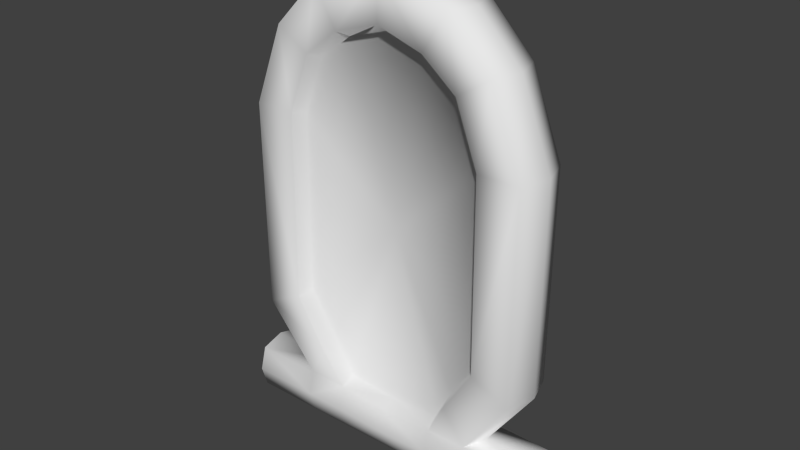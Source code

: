 # Source: mirror1.blend  (saved by Blender 2.73.0; exported with 4.5.12 LTS)
import bpy
from mathutils import Matrix  # noqa: F401  (used for matrix-valued properties, if any)

bpy.ops.wm.read_factory_settings(use_empty=True)
scene = bpy.context.scene
scene.name = 'Scene'

# ---- collections
col_collection_1 = bpy.data.collections.new('Collection 1'); scene.collection.children.link(col_collection_1)

# ---- world
world_world = bpy.data.worlds.new('World'); scene.world = world_world
world_world.color = (0.05088, 0.05088, 0.05088)
world_world.use_sun_shadow = False
world_world.sun_shadow_jitter_overblur = 0.0
world_world.cycles.sampling_method = 'MANUAL'
world_world.cycles.sample_map_resolution = 256

# ---- meshes
me_cube_002 = bpy.data.meshes.new('Cube.002')
me_cube_002.from_pydata([(1.796, -0.444, 0.1238), (3.133, -0.444, 0.1238), (1.801, -0.444, 0.9835), (3.133, -0.444, 0.9813), (1.026, -0.444, 0.1238), (1.026, -0.444, 0.9813), (1.411, -0.55, 1.707), (2.726, -0.55, 2.284), (1.987, -0.55, 2.635), (2.755, -0.55, 6.297), (1.959, -0.55, 6.295), (2.162, -0.55, 7.833), (1.533, -0.55, 7.427), (1.322, -0.55, 8.695), (0.8776, -0.55, 7.954), (0.9919, -0.1983, 1.136), (1.359, -0.2429, 1.829), (1.924, -0.2429, 2.717), (1.897, -0.2429, 6.218), (1.486, -0.2429, 7.301), (0.8495, -0.2429, 7.805), (1.798, -0.5653, 0.5341), (3.133, -0.5653, 0.5331), (1.026, -0.5653, 0.5331), (-1.796, -0.444, 0.1238), (-3.133, -0.444, 0.1238), (-1.801, -0.444, 0.9835), (-3.133, -0.444, 0.9813), (-1.026, -0.444, 0.1238), (-1.026, -0.444, 0.9813), (9.78e-09, -0.474, 0.165), (9.78e-09, -0.474, 0.9413), (-1.411, -0.55, 1.707), (-2.726, -0.55, 2.284), (-1.987, -0.55, 2.635), (-2.755, -0.55, 6.297), (-1.959, -0.55, 6.295), (-2.162, -0.55, 7.833), (-1.533, -0.55, 7.427), (-1.322, -0.55, 8.695), (-0.8776, -0.55, 7.954), (9.78e-09, -0.55, 9.075), (9.78e-09, -0.55, 8.231), (-0.9919, -0.1983, 1.136), (9.78e-09, -0.2079, 1.081), (-1.359, -0.2429, 1.829), (-1.924, -0.2429, 2.717), (-1.897, -0.2429, 6.218), (-1.486, -0.2429, 7.301), (-0.8495, -0.2429, 7.805), (9.78e-09, -0.2429, 8.07), (9.78e-09, -0.1298, 4.526), (-1.798, -0.5653, 0.5341), (-3.133, -0.5653, 0.5331), (-1.026, -0.5653, 0.5331), (9.78e-09, -0.5953, 0.5355), (1.796, 0.444, 0.1238), (3.133, 0.444, 0.1238), (1.801, 0.444, 0.9835), (3.133, 0.444, 0.9813), (3.561, 3.14e-08, 0.5526), (1.026, 0.444, 0.1238), (1.026, 0.444, 0.9813), (1.411, 0.55, 1.707), (2.726, 0.55, 2.284), (1.987, 0.55, 2.635), (2.755, 0.55, 6.297), (1.959, 0.55, 6.295), (2.162, 0.55, 7.833), (1.533, 0.55, 7.427), (1.322, 0.55, 8.695), (0.8776, 0.55, 7.954), (0.9919, 0.1983, 1.136), (1.359, 0.2429, 1.829), (1.924, 0.2429, 2.717), (1.897, 0.2429, 6.218), (1.486, 0.2429, 7.301), (0.8495, 0.2429, 7.805), (1.978, 3.14e-08, 0.9835), (3.133, 3.14e-08, 1.109), (2.903, 3.14e-08, 2.284), (2.932, 3.14e-08, 6.297), (2.339, 3.14e-08, 7.833), (1.499, 3.14e-08, 8.695), (1.796, 3.14e-08, -0.004591), (3.133, 3.14e-08, -0.05273), (1.026, 3.14e-08, -0.004591), (1.798, 0.5653, 0.5341), (3.133, 0.5653, 0.5331), (1.026, 0.5653, 0.5331), (-1.796, 0.444, 0.1238), (-3.133, 0.444, 0.1238), (-1.801, 0.444, 0.9835), (-3.133, 0.444, 0.9813), (-3.561, 3.14e-08, 0.5526), (-1.026, 0.444, 0.1238), (-1.026, 0.444, 0.9813), (9.78e-09, 0.474, 0.165), (9.78e-09, 0.474, 0.9413), (-1.411, 0.55, 1.707), (-2.726, 0.55, 2.284), (-1.987, 0.55, 2.635), (-2.755, 0.55, 6.297), (-1.959, 0.55, 6.295), (-2.162, 0.55, 7.833), (-1.533, 0.55, 7.427), (-1.322, 0.55, 8.695), (-0.8776, 0.55, 7.954), (9.78e-09, 0.55, 9.075), (9.78e-09, 0.55, 8.231), (-0.9919, 0.1983, 1.136), (9.78e-09, 0.2079, 1.081), (-1.359, 0.2429, 1.829), (-1.924, 0.2429, 2.717), (-1.897, 0.2429, 6.218), (-1.486, 0.2429, 7.301), (-0.8495, 0.2429, 7.805), (9.78e-09, 0.2429, 8.07), (9.78e-09, 0.1298, 4.526), (-1.978, 3.14e-08, 0.9835), (-3.133, 3.14e-08, 1.109), (-2.903, 3.14e-08, 2.284), (-2.932, 3.14e-08, 6.297), (-2.339, 3.14e-08, 7.833), (-1.499, 3.14e-08, 8.695), (9.78e-09, 3.14e-08, 9.195), (-1.796, 3.14e-08, -0.004591), (-3.133, 3.14e-08, -0.05273), (-1.026, 3.14e-08, -0.004591), (9.78e-09, 3.14e-08, 0.04881), (-1.798, 0.5653, 0.5341), (-3.133, 0.5653, 0.5331), (-1.026, 0.5653, 0.5331), (9.78e-09, 0.5953, 0.5355)], [], [(84, 0, 4, 86), (22, 21, 0, 1), (22, 1, 60), (79, 3, 60), (86, 4, 30, 129), (21, 2, 5, 23), (23, 5, 31, 55), (15, 5, 6, 16), (8, 7, 9, 10), (16, 6, 8, 17), (10, 9, 11, 12), (17, 8, 10, 18), (12, 11, 13, 14), (18, 10, 12, 19), (14, 13, 41, 42), (19, 12, 14, 20), (20, 14, 42, 50), (5, 2, 6), (6, 2, 7, 8), (5, 15, 44, 31), (18, 19, 51), (16, 17, 51), (44, 15, 51), (20, 50, 51), (15, 16, 51), (17, 18, 51), (19, 20, 51), (13, 83, 125, 41), (11, 82, 83, 13), (9, 81, 82, 11), (7, 80, 81, 9), (2, 78, 80, 7), (3, 79, 78, 2), (0, 84, 85, 1), (1, 85, 60), (4, 23, 55, 30), (0, 21, 23, 4), (3, 2, 21, 22), (3, 22, 60), (126, 128, 28, 24), (53, 25, 24, 52), (53, 94, 25), (120, 94, 27), (128, 129, 30, 28), (52, 54, 29, 26), (54, 55, 31, 29), (43, 45, 32, 29), (34, 36, 35, 33), (45, 46, 34, 32), (36, 38, 37, 35), (46, 47, 36, 34), (38, 40, 39, 37), (47, 48, 38, 36), (40, 42, 41, 39), (48, 49, 40, 38), (49, 50, 42, 40), (29, 32, 26), (32, 34, 33, 26), (29, 31, 44, 43), (47, 51, 48), (45, 51, 46), (44, 51, 43), (49, 51, 50), (43, 51, 45), (46, 51, 47), (48, 51, 49), (39, 41, 125, 124), (37, 39, 124, 123), (35, 37, 123, 122), (33, 35, 122, 121), (26, 33, 121, 119), (27, 26, 119, 120), (24, 25, 127, 126), (25, 94, 127), (28, 30, 55, 54), (24, 28, 54, 52), (27, 53, 52, 26), (27, 94, 53), (84, 86, 61, 56), (88, 57, 56, 87), (88, 60, 57), (79, 60, 59), (86, 129, 97, 61), (87, 89, 62, 58), (89, 133, 98, 62), (72, 73, 63, 62), (65, 67, 66, 64), (73, 74, 65, 63), (67, 69, 68, 66), (74, 75, 67, 65), (69, 71, 70, 68), (75, 76, 69, 67), (71, 109, 108, 70), (76, 77, 71, 69), (77, 117, 109, 71), (62, 63, 58), (63, 65, 64, 58), (62, 98, 111, 72), (75, 118, 76), (73, 118, 74), (111, 118, 72), (77, 118, 117), (72, 118, 73), (74, 118, 75), (76, 118, 77), (70, 108, 125, 83), (68, 70, 83, 82), (66, 68, 82, 81), (64, 66, 81, 80), (58, 64, 80, 78), (59, 58, 78, 79), (56, 57, 85, 84), (57, 60, 85), (61, 97, 133, 89), (56, 61, 89, 87), (59, 88, 87, 58), (59, 60, 88), (126, 90, 95, 128), (131, 130, 90, 91), (131, 91, 94), (120, 93, 94), (128, 95, 97, 129), (130, 92, 96, 132), (132, 96, 98, 133), (110, 96, 99, 112), (101, 100, 102, 103), (112, 99, 101, 113), (103, 102, 104, 105), (113, 101, 103, 114), (105, 104, 106, 107), (114, 103, 105, 115), (107, 106, 108, 109), (115, 105, 107, 116), (116, 107, 109, 117), (96, 92, 99), (99, 92, 100, 101), (96, 110, 111, 98), (114, 115, 118), (112, 113, 118), (111, 110, 118), (116, 117, 118), (110, 112, 118), (113, 114, 118), (115, 116, 118), (106, 124, 125, 108), (104, 123, 124, 106), (102, 122, 123, 104), (100, 121, 122, 102), (92, 119, 121, 100), (93, 120, 119, 92), (90, 126, 127, 91), (91, 127, 94), (95, 132, 133, 97), (90, 130, 132, 95), (93, 92, 130, 131), (93, 131, 94)])
me_cube_002.polygons.foreach_set('use_smooth', [True] * 156)
_uv = me_cube_002.uv_layers.new(name='UVMap')
_uv.uv.foreach_set('vector', [0.6972, 0.3044, 0.7511, 0.2779, 0.7996, 0.3683, 0.7461, 0.3972, 0.7238, 0.1257, 0.8003, 0.2508, 0.7511, 0.2779, 0.6863, 0.1445, 0.7238, 0.1257, 0.6863, 0.1445, 0.6807, 0.05541, 0.7807, 0.04945, 0.7581, 0.09751, 0.6807, 0.05541, 0.7461, 0.3972, 0.7996, 0.3683, 0.87, 0.485, 0.8166, 0.5144, 0.8003, 0.2508, 0.8526, 0.2182, 0.9052, 0.3096, 0.8504, 0.3407, 0.8504, 0.3407, 0.9052, 0.3096, 0.9667, 0.4316, 0.9166, 0.4598, 0.7253, 0.8688, 0.7122, 0.9029, 0.6348, 0.8395, 0.6535, 0.805, 0.5313, 0.7553, 0.4715, 0.8306, 0.205, 0.4492, 0.276, 0.3899, 0.6535, 0.805, 0.6348, 0.8395, 0.5313, 0.7553, 0.5546, 0.7236, 0.276, 0.3899, 0.205, 0.4492, 0.1325, 0.2817, 0.2138, 0.2563, 0.5546, 0.7236, 0.5313, 0.7553, 0.276, 0.3899, 0.313, 0.3774, 0.2138, 0.2563, 0.1325, 0.2817, 0.1109, 0.1588, 0.2018, 0.1563, 0.313, 0.3774, 0.276, 0.3899, 0.2138, 0.2563, 0.2533, 0.2534, 0.2018, 0.1563, 0.1109, 0.1588, 0.1267, 0.01324, 0.2152, 0.05313, 0.2533, 0.2534, 0.2138, 0.2563, 0.2018, 0.1563, 0.2404, 0.1611, 0.2404, 0.1611, 0.2018, 0.1563, 0.2152, 0.05313, 0.2514, 0.06401, 0.7122, 0.9029, 0.6221, 0.9406, 0.6348, 0.8395, 0.6348, 0.8395, 0.6221, 0.9406, 0.4715, 0.8306, 0.5313, 0.7553, 0.7122, 0.9029, 0.7253, 0.8688, 0.8406, 0.9027, 0.8323, 0.9393, 0.6098, 0.7578, 0.7418, 0.8559, 0.706, 0.4115, 0.3387, 0.1919, 0.339, 0.3412, 0.706, 0.4115, 0.4405, 0.0006994, 0.3299, 0.08065, 0.706, 0.4115, 0.8564, 0.8677, 0.9766, 0.8357, 0.706, 0.4115, 0.3299, 0.08065, 0.3387, 0.1919, 0.706, 0.4115, 0.339, 0.3412, 0.6098, 0.7578, 0.706, 0.4115, 0.7418, 0.8559, 0.8564, 0.8677, 0.706, 0.4115, 0.1109, 0.1588, 0.05207, 0.1779, 0.0639, 0.00427, 0.1267, 0.01324, 0.1325, 0.2817, 0.07606, 0.3103, 0.05207, 0.1779, 0.1109, 0.1588, 0.205, 0.4492, 0.1502, 0.4837, 0.07606, 0.3103, 0.1325, 0.2817, 0.4715, 0.8306, 0.4197, 0.8739, 0.1502, 0.4837, 0.205, 0.4492, 0.6221, 0.9406, 0.5798, 0.9819, 0.4197, 0.8739, 0.4715, 0.8306, 0.7581, 0.09751, 0.7807, 0.04945, 0.8834, 0.1608, 0.8526, 0.2182, 0.7511, 0.2779, 0.6972, 0.3044, 0.6313, 0.1473, 0.6863, 0.1445, 0.6863, 0.1445, 0.6313, 0.1473, 0.6807, 0.05541, 0.7996, 0.3683, 0.8504, 0.3407, 0.9166, 0.4598, 0.87, 0.485, 0.7511, 0.2779, 0.8003, 0.2508, 0.8504, 0.3407, 0.7996, 0.3683, 0.7581, 0.09751, 0.8526, 0.2182, 0.8003, 0.2508, 0.7238, 0.1257, 0.7581, 0.09751, 0.7238, 0.1257, 0.6807, 0.05541, 0.6972, 0.3044, 0.7461, 0.3972, 0.7996, 0.3683, 0.7511, 0.2779, 0.7238, 0.1257, 0.6863, 0.1445, 0.7511, 0.2779, 0.8003, 0.2508, 0.7238, 0.1257, 0.6807, 0.05541, 0.6863, 0.1445, 0.7807, 0.04945, 0.6807, 0.05541, 0.7581, 0.09751, 0.7461, 0.3972, 0.8166, 0.5144, 0.87, 0.485, 0.7996, 0.3683, 0.8003, 0.2508, 0.8504, 0.3407, 0.9052, 0.3096, 0.8526, 0.2182, 0.8504, 0.3407, 0.9166, 0.4598, 0.9667, 0.4316, 0.9052, 0.3096, 0.7253, 0.8688, 0.6535, 0.805, 0.6348, 0.8395, 0.7122, 0.9029, 0.5313, 0.7553, 0.276, 0.3899, 0.205, 0.4492, 0.4715, 0.8306, 0.6535, 0.805, 0.5546, 0.7236, 0.5313, 0.7553, 0.6348, 0.8395, 0.276, 0.3899, 0.2138, 0.2563, 0.1325, 0.2817, 0.205, 0.4492, 0.5546, 0.7236, 0.313, 0.3774, 0.276, 0.3899, 0.5313, 0.7553, 0.2138, 0.2563, 0.2018, 0.1563, 0.1109, 0.1588, 0.1325, 0.2817, 0.313, 0.3774, 0.2533, 0.2534, 0.2138, 0.2563, 0.276, 0.3899, 0.2018, 0.1563, 0.2152, 0.05313, 0.1267, 0.01324, 0.1109, 0.1588, 0.2533, 0.2534, 0.2404, 0.1611, 0.2018, 0.1563, 0.2138, 0.2563, 0.2404, 0.1611, 0.2514, 0.06401, 0.2152, 0.05313, 0.2018, 0.1563, 0.7122, 0.9029, 0.6348, 0.8395, 0.6221, 0.9406, 0.6348, 0.8395, 0.5313, 0.7553, 0.4715, 0.8306, 0.6221, 0.9406, 0.7122, 0.9029, 0.8323, 0.9393, 0.8406, 0.9027, 0.7253, 0.8688, 0.6098, 0.7578, 0.706, 0.4115, 0.7418, 0.8559, 0.3387, 0.1919, 0.706, 0.4115, 0.339, 0.3412, 0.4405, 0.0006994, 0.706, 0.4115, 0.3299, 0.08065, 0.8564, 0.8677, 0.706, 0.4115, 0.9766, 0.8357, 0.3299, 0.08065, 0.706, 0.4115, 0.3387, 0.1919, 0.339, 0.3412, 0.706, 0.4115, 0.6098, 0.7578, 0.7418, 0.8559, 0.706, 0.4115, 0.8564, 0.8677, 0.1109, 0.1588, 0.1267, 0.01324, 0.0639, 0.00427, 0.05207, 0.1779, 0.1325, 0.2817, 0.1109, 0.1588, 0.05207, 0.1779, 0.07606, 0.3103, 0.205, 0.4492, 0.1325, 0.2817, 0.07606, 0.3103, 0.1502, 0.4837, 0.4715, 0.8306, 0.205, 0.4492, 0.1502, 0.4837, 0.4197, 0.8739, 0.6221, 0.9406, 0.4715, 0.8306, 0.4197, 0.8739, 0.5798, 0.9819, 0.7581, 0.09751, 0.8526, 0.2182, 0.8834, 0.1608, 0.7807, 0.04945, 0.7511, 0.2779, 0.6863, 0.1445, 0.6313, 0.1473, 0.6972, 0.3044, 0.6863, 0.1445, 0.6807, 0.05541, 0.6313, 0.1473, 0.7996, 0.3683, 0.87, 0.485, 0.9166, 0.4598, 0.8504, 0.3407, 0.7511, 0.2779, 0.7996, 0.3683, 0.8504, 0.3407, 0.8003, 0.2508, 0.7581, 0.09751, 0.7238, 0.1257, 0.8003, 0.2508, 0.8526, 0.2182, 0.7581, 0.09751, 0.6807, 0.05541, 0.7238, 0.1257, 0.6972, 0.3044, 0.7461, 0.3972, 0.7996, 0.3683, 0.7511, 0.2779, 0.7238, 0.1257, 0.6863, 0.1445, 0.7511, 0.2779, 0.8003, 0.2508, 0.7238, 0.1257, 0.6807, 0.05541, 0.6863, 0.1445, 0.7807, 0.04945, 0.6807, 0.05541, 0.7581, 0.09751, 0.7461, 0.3972, 0.8166, 0.5144, 0.87, 0.485, 0.7996, 0.3683, 0.8003, 0.2508, 0.8504, 0.3407, 0.9052, 0.3096, 0.8526, 0.2182, 0.8504, 0.3407, 0.9166, 0.4598, 0.9667, 0.4316, 0.9052, 0.3096, 0.7253, 0.8688, 0.6535, 0.805, 0.6348, 0.8395, 0.7122, 0.9029, 0.5313, 0.7553, 0.276, 0.3899, 0.205, 0.4492, 0.4715, 0.8306, 0.6535, 0.805, 0.5546, 0.7236, 0.5313, 0.7553, 0.6348, 0.8395, 0.276, 0.3899, 0.2138, 0.2563, 0.1325, 0.2817, 0.205, 0.4492, 0.5546, 0.7236, 0.313, 0.3774, 0.276, 0.3899, 0.5313, 0.7553, 0.2138, 0.2563, 0.2018, 0.1563, 0.1109, 0.1588, 0.1325, 0.2817, 0.313, 0.3774, 0.2533, 0.2534, 0.2138, 0.2563, 0.276, 0.3899, 0.2018, 0.1563, 0.2152, 0.05313, 0.1267, 0.01324, 0.1109, 0.1588, 0.2533, 0.2534, 0.2404, 0.1611, 0.2018, 0.1563, 0.2138, 0.2563, 0.2404, 0.1611, 0.2514, 0.06401, 0.2152, 0.05313, 0.2018, 0.1563, 0.7122, 0.9029, 0.6348, 0.8395, 0.6221, 0.9406, 0.6348, 0.8395, 0.5313, 0.7553, 0.4715, 0.8306, 0.6221, 0.9406, 0.7122, 0.9029, 0.8323, 0.9393, 0.8406, 0.9027, 0.7253, 0.8688, 0.6098, 0.7578, 0.706, 0.4115, 0.7418, 0.8559, 0.3387, 0.1919, 0.706, 0.4115, 0.339, 0.3412, 0.4405, 0.0006994, 0.706, 0.4115, 0.3299, 0.08065, 0.8564, 0.8677, 0.706, 0.4115, 0.9766, 0.8357, 0.3299, 0.08065, 0.706, 0.4115, 0.3387, 0.1919, 0.339, 0.3412, 0.706, 0.4115, 0.6098, 0.7578, 0.7418, 0.8559, 0.706, 0.4115, 0.8564, 0.8677, 0.1109, 0.1588, 0.1267, 0.01324, 0.0639, 0.00427, 0.05207, 0.1779, 0.1325, 0.2817, 0.1109, 0.1588, 0.05207, 0.1779, 0.07606, 0.3103, 0.205, 0.4492, 0.1325, 0.2817, 0.07606, 0.3103, 0.1502, 0.4837, 0.4715, 0.8306, 0.205, 0.4492, 0.1502, 0.4837, 0.4197, 0.8739, 0.6221, 0.9406, 0.4715, 0.8306, 0.4197, 0.8739, 0.5798, 0.9819, 0.7581, 0.09751, 0.8526, 0.2182, 0.8834, 0.1608, 0.7807, 0.04945, 0.7511, 0.2779, 0.6863, 0.1445, 0.6313, 0.1473, 0.6972, 0.3044, 0.6863, 0.1445, 0.6807, 0.05541, 0.6313, 0.1473, 0.7996, 0.3683, 0.87, 0.485, 0.9166, 0.4598, 0.8504, 0.3407, 0.7511, 0.2779, 0.7996, 0.3683, 0.8504, 0.3407, 0.8003, 0.2508, 0.7581, 0.09751, 0.7238, 0.1257, 0.8003, 0.2508, 0.8526, 0.2182, 0.7581, 0.09751, 0.6807, 0.05541, 0.7238, 0.1257, 0.6972, 0.3044, 0.7511, 0.2779, 0.7996, 0.3683, 0.7461, 0.3972, 0.7238, 0.1257, 0.8003, 0.2508, 0.7511, 0.2779, 0.6863, 0.1445, 0.7238, 0.1257, 0.6863, 0.1445, 0.6807, 0.05541, 0.7807, 0.04945, 0.7581, 0.09751, 0.6807, 0.05541, 0.7461, 0.3972, 0.7996, 0.3683, 0.87, 0.485, 0.8166, 0.5144, 0.8003, 0.2508, 0.8526, 0.2182, 0.9052, 0.3096, 0.8504, 0.3407, 0.8504, 0.3407, 0.9052, 0.3096, 0.9667, 0.4316, 0.9166, 0.4598, 0.7253, 0.8688, 0.7122, 0.9029, 0.6348, 0.8395, 0.6535, 0.805, 0.5313, 0.7553, 0.4715, 0.8306, 0.205, 0.4492, 0.276, 0.3899, 0.6535, 0.805, 0.6348, 0.8395, 0.5313, 0.7553, 0.5546, 0.7236, 0.276, 0.3899, 0.205, 0.4492, 0.1325, 0.2817, 0.2138, 0.2563, 0.5546, 0.7236, 0.5313, 0.7553, 0.276, 0.3899, 0.313, 0.3774, 0.2138, 0.2563, 0.1325, 0.2817, 0.1109, 0.1588, 0.2018, 0.1563, 0.313, 0.3774, 0.276, 0.3899, 0.2138, 0.2563, 0.2533, 0.2534, 0.2018, 0.1563, 0.1109, 0.1588, 0.1267, 0.01324, 0.2152, 0.05313, 0.2533, 0.2534, 0.2138, 0.2563, 0.2018, 0.1563, 0.2404, 0.1611, 0.2404, 0.1611, 0.2018, 0.1563, 0.2152, 0.05313, 0.2514, 0.06401, 0.7122, 0.9029, 0.6221, 0.9406, 0.6348, 0.8395, 0.6348, 0.8395, 0.6221, 0.9406, 0.4715, 0.8306, 0.5313, 0.7553, 0.7122, 0.9029, 0.7253, 0.8688, 0.8406, 0.9027, 0.8323, 0.9393, 0.6098, 0.7578, 0.7418, 0.8559, 0.706, 0.4115, 0.3387, 0.1919, 0.339, 0.3412, 0.706, 0.4115, 0.4405, 0.0006994, 0.3299, 0.08065, 0.706, 0.4115, 0.8564, 0.8677, 0.9766, 0.8357, 0.706, 0.4115, 0.3299, 0.08065, 0.3387, 0.1919, 0.706, 0.4115, 0.339, 0.3412, 0.6098, 0.7578, 0.706, 0.4115, 0.7418, 0.8559, 0.8564, 0.8677, 0.706, 0.4115, 0.1109, 0.1588, 0.05207, 0.1779, 0.0639, 0.00427, 0.1267, 0.01324, 0.1325, 0.2817, 0.07606, 0.3103, 0.05207, 0.1779, 0.1109, 0.1588, 0.205, 0.4492, 0.1502, 0.4837, 0.07606, 0.3103, 0.1325, 0.2817, 0.4715, 0.8306, 0.4197, 0.8739, 0.1502, 0.4837, 0.205, 0.4492, 0.6221, 0.9406, 0.5798, 0.9819, 0.4197, 0.8739, 0.4715, 0.8306, 0.7581, 0.09751, 0.7807, 0.04945, 0.8834, 0.1608, 0.8526, 0.2182, 0.7511, 0.2779, 0.6972, 0.3044, 0.6313, 0.1473, 0.6863, 0.1445, 0.6863, 0.1445, 0.6313, 0.1473, 0.6807, 0.05541, 0.7996, 0.3683, 0.8504, 0.3407, 0.9166, 0.4598, 0.87, 0.485, 0.7511, 0.2779, 0.8003, 0.2508, 0.8504, 0.3407, 0.7996, 0.3683, 0.7581, 0.09751, 0.8526, 0.2182, 0.8003, 0.2508, 0.7238, 0.1257, 0.7581, 0.09751, 0.7238, 0.1257, 0.6807, 0.05541])
me_cube_002.use_remesh_preserve_volume = False
me_cube_002.use_remesh_preserve_attributes = False
me_cube_002.use_mirror_vertex_groups = False
me_cube_002.use_paint_bone_selection = False
me_cube_002.use_paint_mask = True
me_cube_002.update()

# ---- objects
ob_mirror1 = bpy.data.objects.new('mirror1', me_cube_002)

# ---- transforms, parenting, visibility, modifiers, constraints
ob_mirror1.location = (0.0, 0.0, 0.0)
ob_mirror1.scale = (0.1199, 0.1199, 0.1199)
ob_mirror1.lineart.crease_threshold = 0.0

# ---- collection membership
col_collection_1.objects.link(ob_mirror1)

# ---- scene / render settings (as saved in the file)
scene.frame_start = 1; scene.frame_end = 250; scene.frame_set(4)
scene.render.engine = 'BLENDER_EEVEE_NEXT'
scene.render.resolution_percentage = 50
scene.render.dither_intensity = 0.0
scene.cycles.use_denoising = False
scene.cycles.samples = 10
scene.cycles.sampling_pattern = 'TABULATED_SOBOL'
scene.cycles.light_sampling_threshold = 0.0
scene.cycles.use_adaptive_sampling = False
scene.cycles.use_light_tree = False
scene.cycles.blur_glossy = 0.0
scene.cycles.pixel_filter_type = 'GAUSSIAN'
scene.cycles.sample_clamp_indirect = 0.0
scene.view_settings.view_transform = 'Standard'
bpy.context.view_layer.update()

# ---- added for rendering (the .blend has no active camera and no usable light): camera, sun
cam_auto = bpy.data.cameras.new('AutoCamera')
cam_auto.lens = 50.0
cam_auto.sensor_width = 36.0
cam_auto.clip_end = 1000.0
ob_auto_camera = bpy.data.objects.new('AutoCamera', cam_auto)
scene.collection.objects.link(ob_auto_camera)
ob_auto_camera.location = (1.30187, -1.56225, 1.58969)
ob_auto_camera.rotation_euler = (1.09748, -7.21219e-08, 0.694738)
scene.camera = ob_auto_camera
light_auto_sun = bpy.data.lights.new('AutoSun', 'SUN')
light_auto_sun.energy = 3.0
light_auto_sun.angle = 0.0523599
ob_auto_sun = bpy.data.objects.new('AutoSun', light_auto_sun)
scene.collection.objects.link(ob_auto_sun)
ob_auto_sun.rotation_euler = (0.872665, 0.174533, 0.523599)
bpy.context.view_layer.update()
